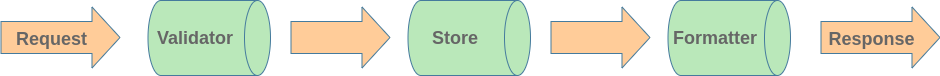

The diagram above was exported from draw.io. Its source (the exported page's mxGraphModel, read from the mxfile embedded in the PNG):
<mxGraphModel dx="1059" dy="698" grid="1" gridSize="10" guides="1" tooltips="1" connect="1" arrows="1" fold="1" page="1" pageScale="1" pageWidth="3300" pageHeight="4681" math="0" shadow="0">
  <root>
    <mxCell id="0" />
    <mxCell id="1" parent="0" />
    <mxCell id="4" value="" style="shape=flexArrow;endArrow=classic;html=1;width=32;endSize=9;endWidth=28;strokeColor=#457B9D;fillColor=#FFCC99;" edge="1" parent="1">
      <mxGeometry width="50" height="50" relative="1" as="geometry">
        <mxPoint x="930" y="377" as="sourcePoint" />
        <mxPoint x="1050" y="377" as="targetPoint" />
      </mxGeometry>
    </mxCell>
    <mxCell id="5" value="&lt;font style=&quot;font-size: 18px&quot; color=&quot;#666666&quot;&gt;&lt;b&gt;Response&lt;/b&gt;&lt;/font&gt;" style="edgeLabel;html=1;align=center;verticalAlign=middle;resizable=0;points=[];labelBackgroundColor=none;" vertex="1" connectable="0" parent="4">
      <mxGeometry x="-0.3111" y="-1" relative="1" as="geometry">
        <mxPoint x="9" as="offset" />
      </mxGeometry>
    </mxCell>
    <mxCell id="6" value="" style="shape=flexArrow;endArrow=classic;html=1;width=32;endSize=9;endWidth=28;fontColor=#666666;strokeColor=#457B9D;fillColor=#FFCC99;" edge="1" parent="1">
      <mxGeometry width="50" height="50" relative="1" as="geometry">
        <mxPoint x="110" y="377" as="sourcePoint" />
        <mxPoint x="230" y="377" as="targetPoint" />
      </mxGeometry>
    </mxCell>
    <mxCell id="7" value="&lt;font style=&quot;font-size: 18px&quot;&gt;&lt;b&gt;Request&lt;/b&gt;&lt;/font&gt;" style="edgeLabel;html=1;align=center;verticalAlign=middle;resizable=0;points=[];fontColor=#666666;labelBackgroundColor=none;" vertex="1" connectable="0" parent="6">
      <mxGeometry x="-0.3111" y="-1" relative="1" as="geometry">
        <mxPoint x="9" as="offset" />
      </mxGeometry>
    </mxCell>
    <mxCell id="8" value="" style="shape=cylinder3;whiteSpace=wrap;html=1;boundedLbl=1;backgroundOutline=1;size=13;rotation=90;fillColor=#BAE8BA;strokeColor=#457B9D;" vertex="1" parent="1">
      <mxGeometry x="281.25" y="316.25" width="75" height="122.5" as="geometry" />
    </mxCell>
    <mxCell id="9" value="&lt;font style=&quot;font-size: 18px&quot; color=&quot;#666666&quot;&gt;&lt;b&gt;Validator&lt;/b&gt;&lt;/font&gt;" style="text;html=1;strokeColor=none;fillColor=none;align=center;verticalAlign=middle;whiteSpace=wrap;rounded=0;" vertex="1" parent="1">
      <mxGeometry x="260" y="367.5" width="90" height="20" as="geometry" />
    </mxCell>
    <mxCell id="11" value="" style="shape=cylinder3;whiteSpace=wrap;html=1;boundedLbl=1;backgroundOutline=1;size=13;rotation=90;strokeColor=#457B9D;fillColor=#BAE8BA;" vertex="1" parent="1">
      <mxGeometry x="541.25" y="316.25" width="75" height="122.5" as="geometry" />
    </mxCell>
    <mxCell id="12" value="&lt;font style=&quot;font-size: 18px&quot; color=&quot;#666666&quot;&gt;&lt;b&gt;Store&lt;/b&gt;&lt;/font&gt;" style="text;html=1;strokeColor=none;fillColor=none;align=center;verticalAlign=middle;whiteSpace=wrap;rounded=0;" vertex="1" parent="1">
      <mxGeometry x="520" y="367.5" width="90" height="20" as="geometry" />
    </mxCell>
    <mxCell id="13" value="" style="shape=cylinder3;whiteSpace=wrap;html=1;boundedLbl=1;backgroundOutline=1;size=13;rotation=90;strokeColor=#457B9D;fillColor=#BAE8BA;" vertex="1" parent="1">
      <mxGeometry x="801.25" y="316.25" width="75" height="122.5" as="geometry" />
    </mxCell>
    <mxCell id="14" value="&lt;font style=&quot;font-size: 18px&quot; color=&quot;#666666&quot;&gt;&lt;b&gt;Formatter&lt;/b&gt;&lt;/font&gt;" style="text;html=1;strokeColor=none;fillColor=none;align=center;verticalAlign=middle;whiteSpace=wrap;rounded=0;" vertex="1" parent="1">
      <mxGeometry x="780" y="367.5" width="90" height="20" as="geometry" />
    </mxCell>
    <mxCell id="15" value="" style="shape=flexArrow;endArrow=classic;html=1;width=32;endSize=9;endWidth=28;strokeColor=#457B9D;fillColor=#FFCC99;" edge="1" parent="1">
      <mxGeometry width="50" height="50" relative="1" as="geometry">
        <mxPoint x="400" y="377" as="sourcePoint" />
        <mxPoint x="500" y="377" as="targetPoint" />
      </mxGeometry>
    </mxCell>
    <mxCell id="17" value="" style="shape=flexArrow;endArrow=classic;html=1;width=32;endSize=9;endWidth=28;strokeColor=#457B9D;fillColor=#FFCC99;" edge="1" parent="1">
      <mxGeometry width="50" height="50" relative="1" as="geometry">
        <mxPoint x="660" y="377" as="sourcePoint" />
        <mxPoint x="760" y="377" as="targetPoint" />
      </mxGeometry>
    </mxCell>
  </root>
</mxGraphModel>